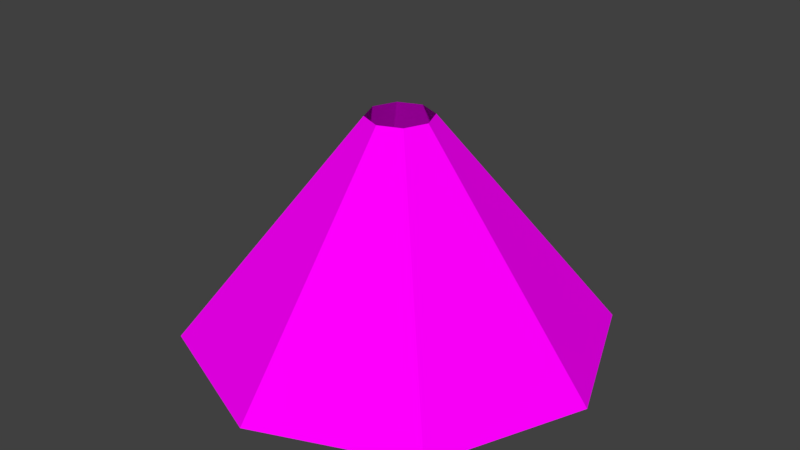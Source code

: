 # Source: Lightbeam.blend  (saved by Blender 2.79.0; exported with 4.5.12 LTS)
import bpy
from mathutils import Matrix  # noqa: F401  (used for matrix-valued properties, if any)

bpy.ops.wm.read_factory_settings(use_empty=True)
scene = bpy.context.scene
scene.name = 'Scene'

# ---- collections
col_collection_1 = bpy.data.collections.new('Collection 1'); scene.collection.children.link(col_collection_1)

# ---- images (referenced by path relative to the original .blend; pixels are not part of the script)
import os
ASSET_DIR = os.environ.get("B2B_ASSET_DIR", "")  # directory of the original .blend (textures are referenced by path, not embedded)
HERE = os.path.dirname(os.path.abspath(__file__))  # packed textures are extracted next to this script under _unpacked/

def load_image(name, relpath, width, height, colorspace="sRGB"):
    """Load a texture the original file referenced (path relative to the .blend, or extracted next to this script)."""
    p = next((c for c in (os.path.join(HERE, relpath), os.path.join(ASSET_DIR, relpath)) if relpath and os.path.exists(c)), "")
    if p:
        img = bpy.data.images.load(p, check_existing=True)
        img.name = name
    else:  # same state as the original file: an image datablock whose file is absent (Cycles renders it pink)
        img = bpy.data.images.new(name, width, height)
        img.source = "FILE"
        img.filepath = "//" + (relpath or name)
    img.colorspace_settings.name = colorspace
    return img
img_lightbeam_uvs_textured_png = load_image('lightbeam_uvs_textured.png', 'lightbeam_uvs_textured.png', 1024, 1024, 'sRGB')

# ---- materials (node trees are filled in below, after node groups)
mat_material_001 = bpy.data.materials.new('Material.001')
mat_material_001.alpha_threshold = 0.0
mat_material_001.roughness = 0.5

# ---- material node trees
mat_material_001.use_nodes = True; mat_material_001.node_tree.nodes.clear()
_N = mat_material_001.node_tree.nodes; _L = mat_material_001.node_tree.links
n0 = _N.new('ShaderNodeOutputMaterial'); n0.name = 'Material Output'; n0.location = (300, 300)
n1 = _N.new('ShaderNodeBsdfDiffuse'); n1.name = 'Diffuse BSDF'; n1.location = (10, 300)
n2 = _N.new('ShaderNodeTexImage'); n2.name = 'Image Texture'; n2.location = (-262, 403)
n2.width = 140
n2.image = img_lightbeam_uvs_textured_png
_L.new(n1.outputs[0], n0.inputs[0])
_L.new(n2.outputs[0], n1.inputs[0])
n0.is_active_output = True

# ---- world
world_world = bpy.data.worlds.new('World'); scene.world = world_world
world_world.color = (0.05088, 0.05088, 0.05088)
world_world.use_sun_shadow = False
world_world.sun_shadow_jitter_overblur = 0.0
world_world.cycles.sampling_method = 'MANUAL'

# ---- meshes
me_cylinder = bpy.data.meshes.new('Cylinder')
me_cylinder.from_pydata([(6.885e-09, 1.924, -1.0), (-5.259e-09, 0.2942, 1.0), (1.361, 1.361, -1.0), (0.208, 0.208, 1.0), (1.924, -9.099e-08, -1.0), (0.2942, -7.601e-09, 1.0), (1.361, -1.361, -1.0), (0.208, -0.208, 1.0), (-1.613e-07, -1.924, -1.0), (-3.098e-08, -0.2942, 1.0), (-1.361, -1.361, -1.0), (-0.208, -0.208, 1.0), (-1.924, 1.606e-08, -1.0), (-0.2942, 8.767e-09, 1.0), (-1.361, 1.361, -1.0), (-0.208, 0.208, 1.0)], [], [(0, 1, 3, 2), (2, 3, 5, 4), (4, 5, 7, 6), (6, 7, 9, 8), (8, 9, 11, 10), (10, 11, 13, 12), (12, 13, 15, 14), (14, 15, 1, 0)])
_uv = me_cylinder.uv_layers.new(name='UVMap')
_uv.uv.foreach_set('vector', [1.0, 0.5, 1.0, 1.0, 0.875, 1.0, 0.875, 0.5, 0.875, 0.5, 0.875, 1.0, 0.75, 1.0, 0.75, 0.5, 0.75, 0.5, 0.75, 1.0, 0.625, 1.0, 0.625, 0.5, 0.625, 0.5, 0.625, 1.0, 0.5, 1.0, 0.5, 0.5, 0.5, 0.5, 0.5, 1.0, 0.375, 1.0, 0.375, 0.5, 0.375, 0.5, 0.375, 1.0, 0.25, 1.0, 0.25, 0.5, 0.25, 0.5, 0.25, 1.0, 0.125, 1.0, 0.125, 0.5, 0.125, 0.5, 0.125, 1.0, 0.0, 1.0, 0.0, 0.5])
me_cylinder.materials.append(mat_material_001)
me_cylinder.use_remesh_preserve_volume = False
me_cylinder.use_remesh_preserve_attributes = False
me_cylinder.use_mirror_vertex_groups = False
me_cylinder.update()

# ---- objects
ob_cylinder = bpy.data.objects.new('Cylinder', me_cylinder)

# ---- transforms, parenting, visibility, modifiers, constraints
ob_cylinder.location = (0.2115, -0.07227, 0.3196)
ob_cylinder.lineart.crease_threshold = 0.0

# ---- collection membership
col_collection_1.objects.link(ob_cylinder)

# ---- scene / render settings (as saved in the file)
scene.frame_start = 1; scene.frame_end = 250; scene.frame_set(117)
scene.render.engine = 'CYCLES'
scene.render.resolution_percentage = 50
scene.render.dither_intensity = 0.0
scene.cycles.use_denoising = False
scene.cycles.samples = 128
scene.cycles.sampling_pattern = 'TABULATED_SOBOL'
scene.cycles.use_adaptive_sampling = False
scene.cycles.use_light_tree = False
scene.cycles.blur_glossy = 0.0
scene.cycles.sample_clamp_indirect = 0.0
scene.view_settings.view_transform = 'Standard'
bpy.context.view_layer.update()

# ---- added for rendering (the .blend has no active camera and no usable light): camera, sun
cam_auto = bpy.data.cameras.new('AutoCamera')
cam_auto.lens = 50.0
cam_auto.sensor_width = 36.0
cam_auto.clip_end = 1000.0
ob_auto_camera = bpy.data.objects.new('AutoCamera', cam_auto)
scene.collection.objects.link(ob_auto_camera)
ob_auto_camera.location = (5.57606, -6.50971, 4.61127)
ob_auto_camera.rotation_euler = (1.09748, -7.21219e-08, 0.694738)
scene.camera = ob_auto_camera
light_auto_sun = bpy.data.lights.new('AutoSun', 'SUN')
light_auto_sun.energy = 3.0
light_auto_sun.angle = 0.0523599
ob_auto_sun = bpy.data.objects.new('AutoSun', light_auto_sun)
scene.collection.objects.link(ob_auto_sun)
ob_auto_sun.rotation_euler = (0.872665, 0.174533, 0.523599)
bpy.context.view_layer.update()

